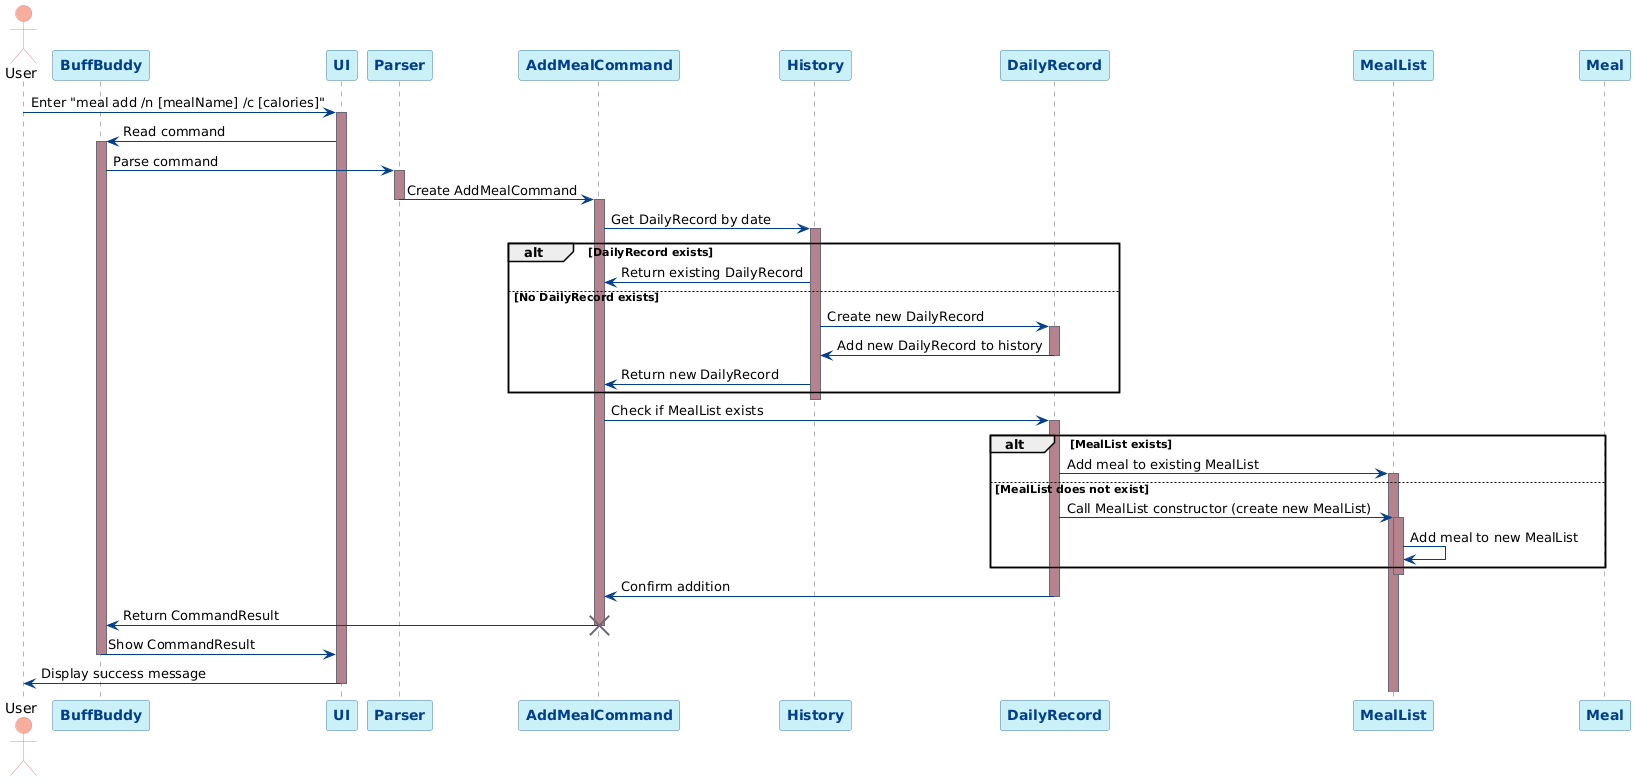

The diagram above was rendered by PlantUML. Its source (embedded in the PNG):
@startuml
skinparam participant {
    BackgroundColor #DFF6FF
    BorderColor #0096C7
    FontColor #023E8A
    FontStyle bold
}
skinparam sequence {
    ActorBorderColor #F28482
    ActorBackgroundColor #F8AD9D
    LifeLineBorderColor #6D6875
    LifeLineBackgroundColor #B5838D
    ParticipantBorderColor #457B9D
    ParticipantBackgroundColor #CAF0F8
    ArrowColor #023E8A
    BoxBorderColor #495867
    BoxBackgroundColor #B0C4DE
}

actor User
participant "BuffBuddy" as BB
participant "UI" as UI
participant "Parser" as Parser
participant "AddMealCommand" as AddCmd
participant "History" as History
participant "DailyRecord" as DailyRec
participant "MealList" as MealList
participant "Meal" as Meal

User -> UI: Enter "meal add /n [mealName] /c [calories]"
activate UI
UI -> BB: Read command
activate BB
BB -> Parser: Parse command
activate Parser

Parser -> AddCmd: Create AddMealCommand
deactivate Parser
activate AddCmd

AddCmd -> History: Get DailyRecord by date
activate History

alt DailyRecord exists
  History -> AddCmd: Return existing DailyRecord
else No DailyRecord exists
  History -> DailyRec: Create new DailyRecord
  activate DailyRec
  DailyRec -> History: Add new DailyRecord to history
  deactivate DailyRec
  History -> AddCmd: Return new DailyRecord
end
deactivate History

AddCmd -> DailyRec: Check if MealList exists
activate DailyRec

alt MealList exists
  DailyRec -> MealList: Add meal to existing MealList
  activate MealList
else MealList does not exist
  DailyRec -> MealList: Call MealList constructor (create new MealList)
  activate MealList
  MealList -> MealList: Add meal to new MealList
end
deactivate MealList
DailyRec -> AddCmd: Confirm addition
deactivate DailyRec

AddCmd -> BB: Return CommandResult
deactivate AddCmd
destroy AddCmd

BB -> UI: Show CommandResult
deactivate BB

UI -> User: Display success message
deactivate UI
@enduml